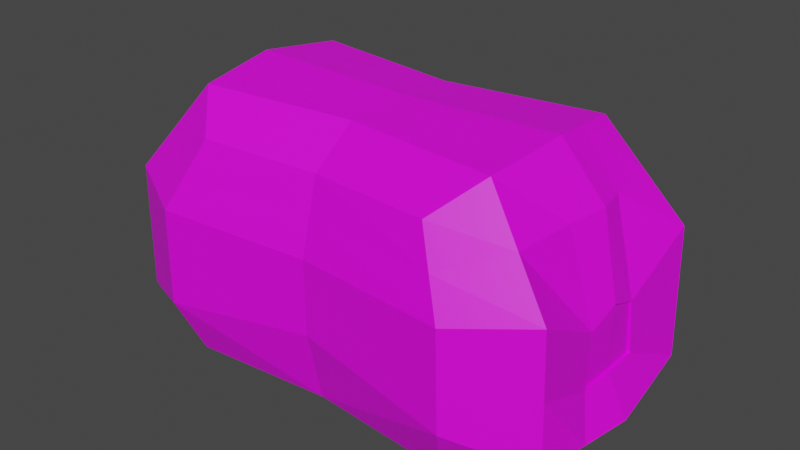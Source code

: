 # Source: stomach2doors.blend  (saved by Blender 3.6.13; exported with 4.5.12 LTS)
import bpy
from mathutils import Matrix  # noqa: F401  (used for matrix-valued properties, if any)

bpy.ops.wm.read_factory_settings(use_empty=True)
scene = bpy.context.scene
scene.name = 'Scene'

# ---- collections
col_collection = bpy.data.collections.new('Collection'); scene.collection.children.link(col_collection)

# ---- images (referenced by path relative to the original .blend; pixels are not part of the script)
import os
ASSET_DIR = os.environ.get("B2B_ASSET_DIR", "")  # directory of the original .blend (textures are referenced by path, not embedded)
HERE = os.path.dirname(os.path.abspath(__file__))  # packed textures are extracted next to this script under _unpacked/

def load_image(name, relpath, width, height, colorspace="sRGB"):
    """Load a texture the original file referenced (path relative to the .blend, or extracted next to this script)."""
    p = next((c for c in (os.path.join(HERE, relpath), os.path.join(ASSET_DIR, relpath)) if relpath and os.path.exists(c)), "")
    if p:
        img = bpy.data.images.load(p, check_existing=True)
        img.name = name
    else:  # same state as the original file: an image datablock whose file is absent (Cycles renders it pink)
        img = bpy.data.images.new(name, width, height)
        img.source = "FILE"
        img.filepath = "//" + (relpath or name)
    img.colorspace_settings.name = colorspace
    return img
img_untitled = load_image('Untitled', '', 1024, 1024, 'sRGB')

# ---- materials (node trees are filled in below, after node groups)
mat_material = bpy.data.materials.new('Material')
mat_material.alpha_threshold = 0.0
mat_material.use_transparent_shadow = False
mat_material.roughness = 0.5
mat_material.line_color = (0.0, 0.0, 0.0, 1.0)

# ---- material node trees
mat_material.use_nodes = True; mat_material.node_tree.nodes.clear()
_N = mat_material.node_tree.nodes; _L = mat_material.node_tree.links
n0 = _N.new('ShaderNodeOutputMaterial'); n0.name = 'Material Output'; n0.location = (300, 300)
n1 = _N.new('ShaderNodeBsdfPrincipled'); n1.name = 'Principled BSDF'; n1.location = (10, 300)
n1.distribution = 'GGX'
n1.subsurface_method = 'RANDOM_WALK_SKIN'
n1.inputs[3].default_value = 1.45
n1.inputs[27].default_value = (0.0, 0.0, 0.0, 1.0)
n1.inputs[28].default_value = 1.0
n2 = _N.new('ShaderNodeTexImage'); n2.name = 'Image Texture'; n2.location = (-280, 260)
n2.image = img_untitled
_L.new(n1.outputs[0], n0.inputs[0])
_L.new(n2.outputs[0], n1.inputs[0])
n0.is_active_output = True

# ---- world
world_world = bpy.data.worlds.new('World'); scene.world = world_world
world_world.use_nodes = True; world_world.node_tree.nodes.clear()
_N = world_world.node_tree.nodes; _L = world_world.node_tree.links
n0 = _N.new('ShaderNodeOutputWorld'); n0.name = 'World Output'; n0.location = (300, 300)
n1 = _N.new('ShaderNodeBackground'); n1.name = 'Background'; n1.location = (10, 300)
n1.inputs[0].default_value = (0.05088, 0.05088, 0.05088, 1.0)
_L.new(n1.outputs[0], n0.inputs[0])
n0.is_active_output = True
world_world.color = (0.05088, 0.05088, 0.05088)
world_world.use_sun_shadow = False
world_world.sun_shadow_jitter_overblur = 0.0

# ---- meshes
me_cube = bpy.data.meshes.new('Cube')
me_cube.from_pydata([(0.9001, 0.8894, 0.6736), (1.171, 1.074, -0.5802), (0.9001, -0.8894, 0.6736), (1.171, -1.074, -0.5802), (1.224, -1.824e-09, 0.983), (1.827, 2.402e-09, -0.7727), (0.6369, 0.596, 0.3973), (0.9365, 0.7497, -0.9912), (0.6369, -0.596, 0.3973), (0.9365, -0.7497, -0.9912), (0.8492, 0.0, 0.5653), (1.404, -3.558e-09, -0.9962), (0.0, 0.937, -0.4411), (1.153, 1.078, 0.1505), (1.153, -1.078, 0.1505), (0.0, -0.8008, 0.659), (1.159, -0.6106, 0.9139), (0.0, -0.937, -0.4411), (0.0, 0.8008, 0.659), (1.724, 0.792, -0.7387), (1.159, 0.6106, 0.9139), (1.724, -0.792, -0.7387), (1.677, 2.328e-09, 0.008599), (0.0, 0.0, 0.9476), (0.0, 0.7148, -0.9831), (0.8212, 0.6943, -0.01815), (0.8212, -0.6943, -0.01815), (0.0, -0.5845, 0.4427), (0.8128, -0.3924, 0.5346), (0.0, -0.7148, -0.9831), (0.0, 0.5845, 0.4427), (1.345, 0.5142, -0.9915), (0.8128, 0.3924, 0.5346), (1.345, -0.5142, -0.9915), (1.581, 0.0, 0.0), (0.0, 0.0, 0.6657), (1.071, 0.9004, -0.9934), (1.071, -0.9004, -0.9934), (1.634, -2.456e-09, -0.9805), (0.0, -0.4675, 0.9045), (0.0, -0.9437, 0.1209), (1.694, -0.7977, 0.2286), (0.0, 0.9437, 0.1209), (1.694, 0.7977, 0.2286), (0.0, 0.4675, 0.9045), (0.0, -0.3441, 0.6377), (0.0, -0.6882, -0.007845), (1.183, -0.4626, -0.005198), (0.0, 0.6882, -0.007845), (1.183, 0.4626, -0.005198), (0.0, 0.3441, 0.6377), (0.0, 0.8137, -0.9879), (0.0, -0.8137, -0.9879), (1.554, 0.6441, -0.9909), (1.554, -0.6441, -0.9854), (0.8758, 0.7182, -0.4881), (0.8767, -0.721, -0.4866), (1.595, -1.746e-09, -0.4796), (0.0, -0.701, -0.4773), (1.261, -0.4874, -0.4802), (0.0, 0.701, -0.4773), (1.26, 0.4841, -0.482), (1.016, 0.0002488, -0.9977), (1.059, 0.02666, -0.4989), (1.192, -0.3053, 0.9485), (1.776, -0.396, -0.7557), (0.831, -0.1962, 0.5499), (1.374, -0.2571, -0.9938), (0.0, -0.2337, 0.9261), (1.663, -0.2333, -0.07995), (0.0, -0.172, 0.6517), (1.582, -0.2313, -0.07701), (1.594, -0.322, -0.9829), (1.59, -0.266, -0.4798), (0.9299, -0.3522, -0.4904), (0.9749, -0.3749, -0.9937), (1.776, 0.396, -0.7557), (1.192, 0.3053, 0.9485), (1.374, 0.2571, -0.9938), (0.831, 0.1962, 0.5499), (1.663, 0.2359, -0.07995), (0.0, 0.2337, 0.9261), (1.582, 0.2313, -0.07701), (0.0, 0.172, 0.6517), (1.594, 0.322, -0.9857), (1.59, 0.266, -0.4798), (0.9749, 0.3749, -0.9937), (0.9366, 0.3517, -0.4978), (1.162, 1.076, -0.2149), (1.162, -1.076, -0.2149), (1.68, 2.328e-09, -0.478), (0.0, -0.9403, -0.1601), (1.709, -0.7949, -0.255), (0.0, 0.9403, -0.1601), (1.709, 0.7949, -0.255), (1.672, -0.2705, -0.4766), (1.672, 0.27, -0.4766), (1.026, 0.9835, 0.412), (1.026, -0.9835, 0.412), (1.51, 0.07805, 0.5729), (0.0, -0.8722, 0.39), (1.426, -0.7041, 0.5712), (0.0, 0.8722, 0.39), (1.426, 0.7041, 0.5712), (1.46, -0.2321, 0.5716), (1.46, 0.3078, 0.5716), (-0.9001, 0.8894, 0.6736), (-1.171, 1.074, -0.5802), (-0.9001, -0.8894, 0.6736), (-1.171, -1.074, -0.5802), (-1.224, -1.824e-09, 0.983), (-1.827, 2.402e-09, -0.7727), (-0.6369, 0.596, 0.3973), (-0.9365, 0.7497, -0.9912), (-0.6369, -0.596, 0.3973), (-0.9365, -0.7497, -0.9912), (-0.8492, 0.0, 0.5653), (-1.404, -3.558e-09, -0.9962), (-1.153, 1.078, 0.1505), (-1.153, -1.078, 0.1505), (-1.159, -0.6106, 0.9139), (-1.724, 0.792, -0.7387), (-1.159, 0.6106, 0.9139), (-1.724, -0.792, -0.7387), (-1.677, 2.328e-09, 0.008599), (-0.8212, 0.6943, -0.01815), (-0.8212, -0.6943, -0.01815), (-0.8128, -0.3924, 0.5346), (-1.345, 0.5142, -0.9915), (-0.8128, 0.3924, 0.5346), (-1.345, -0.5142, -0.9915), (-1.581, 0.0, 0.0), (-1.071, 0.9004, -0.9934), (-1.071, -0.9004, -0.9934), (-1.634, -2.456e-09, -0.9805), (-1.694, -0.7977, 0.2286), (-1.694, 0.7977, 0.2286), (-1.183, -0.4626, -0.005198), (-1.183, 0.4626, -0.005198), (-1.554, 0.6441, -0.9909), (-1.554, -0.6441, -0.9854), (-0.8767, 0.721, -0.4866), (-0.8758, -0.7144, -0.4918), (-1.595, -1.746e-09, -0.4796), (-1.26, -0.4813, -0.4851), (-1.261, 0.4875, -0.4802), (-1.016, 0.000249, -0.9977), (-0.961, 0.009748, -0.5044), (-1.192, -0.3053, 0.9485), (-1.776, -0.396, -0.7557), (-0.831, -0.1962, 0.5499), (-1.374, -0.2571, -0.9938), (-1.663, -0.2333, -0.07995), (-1.582, -0.2313, -0.07701), (-1.594, -0.322, -0.9829), (-1.59, -0.266, -0.4798), (-0.9106, -0.3258, -0.5173), (-0.9749, -0.3749, -0.9937), (-1.776, 0.396, -0.7557), (-1.192, 0.3053, 0.9485), (-1.374, 0.2571, -0.9938), (-0.831, 0.1962, 0.5499), (-1.663, 0.2359, -0.07995), (-1.582, 0.2313, -0.07701), (-1.594, 0.322, -0.9857), (-1.59, 0.266, -0.4798), (-0.9749, 0.3749, -0.9937), (-0.9153, 0.3618, -0.4907), (-1.162, 1.076, -0.2149), (-1.162, -1.076, -0.2149), (-1.68, 2.328e-09, -0.478), (-1.709, -0.7949, -0.255), (-1.709, 0.7949, -0.255), (-1.672, -0.2705, -0.4766), (-1.672, 0.27, -0.4766), (-1.026, 0.9835, 0.412), (-1.026, -0.9835, 0.412), (-1.51, 0.07805, 0.5729), (-1.426, -0.7041, 0.5712), (-1.426, 0.7041, 0.5712), (-1.46, -0.2321, 0.5716), (-1.46, 0.3078, 0.5716), (-0.163, 0.721, -0.9776), (-0.2481, 0.003321, -0.9903), (-0.2016, 0.3618, -0.9818), (-0.5524, 0.364, -0.7627), (-0.6043, -0.02022, -0.8142), (-0.5527, 0.6492, -0.698), (-1.805, 2.328e-09, 0.008599), (-1.791, -0.2333, -0.07995), (-1.791, 0.2359, -0.07995), (-1.808, 2.328e-09, -0.478), (-1.799, -0.2705, -0.4766), (-1.799, 0.27, -0.4766)], [], [(64, 68, 39, 16), (16, 39, 15, 2), (89, 14, 40, 91), (98, 2, 15, 100), (95, 69, 41, 92), (104, 64, 16, 101), (101, 16, 2, 98), (92, 41, 14, 89), (102, 18, 0, 97), (93, 42, 13, 88), (88, 13, 43, 94), (97, 0, 20, 103), (105, 77, 4, 99), (0, 18, 44, 20), (77, 81, 23, 4), (66, 28, 45, 70), (28, 8, 27, 45), (56, 58, 46, 26), (26, 46, 27, 8), (73, 59, 47, 71), (59, 56, 26, 47), (47, 26, 8, 28), (71, 47, 28, 66), (60, 55, 25, 48), (48, 25, 6, 30), (55, 61, 49, 25), (57, 90, 96, 85), (82, 34, 10, 79), (25, 49, 32, 6), (6, 32, 50, 30), (79, 10, 35, 83), (12, 1, 36, 51), (51, 36, 7, 24), (3, 17, 52, 37), (37, 52, 29, 9), (1, 19, 53, 36), (76, 5, 38, 84), (84, 38, 11, 78), (36, 53, 31, 7), (65, 21, 54, 72), (21, 3, 37, 54), (54, 37, 9, 33), (72, 54, 33, 67), (73, 57, 63, 74), (7, 31, 61, 55), (24, 7, 55, 60), (33, 9, 56, 59), (9, 29, 58, 56), (86, 62, 63, 87), (75, 9, 56, 74), (78, 11, 62, 86), (85, 61, 55, 87), (67, 33, 9, 75), (11, 67, 75, 62), (62, 75, 74, 63), (59, 73, 74, 56), (38, 72, 67, 11), (5, 65, 72, 38), (34, 71, 66, 10), (95, 90, 57, 73), (10, 66, 70, 35), (99, 4, 64, 104), (4, 23, 68, 64), (57, 85, 87, 63), (31, 78, 86, 7), (7, 86, 87, 55), (53, 84, 78, 31), (19, 76, 84, 53), (32, 79, 83, 50), (49, 82, 79, 32), (61, 85, 82, 49), (20, 44, 81, 77), (94, 43, 80, 96), (103, 20, 77, 105), (19, 94, 96, 76), (5, 90, 95, 65), (76, 96, 90, 5), (1, 88, 94, 19), (12, 93, 88, 1), (21, 92, 89, 3), (65, 95, 92, 21), (3, 89, 91, 17), (95, 73, 71, 69), (85, 96, 80, 82), (34, 22, 69, 71), (22, 34, 82, 80), (43, 103, 105, 80), (22, 99, 104, 69), (80, 105, 99, 22), (13, 97, 103, 43), (42, 102, 97, 13), (41, 101, 98, 14), (69, 104, 101, 41), (14, 98, 100, 40), (148, 120, 39, 68), (120, 108, 15, 39), (169, 91, 40, 119), (176, 100, 15, 108), (173, 171, 135, 152), (180, 178, 120, 148), (178, 176, 108, 120), (171, 169, 119, 135), (102, 175, 106, 18), (93, 168, 118, 42), (168, 172, 136, 118), (175, 179, 122, 106), (181, 177, 110, 159), (106, 122, 44, 18), (159, 110, 23, 81), (150, 70, 45, 127), (127, 45, 27, 114), (142, 126, 46, 58), (126, 114, 27, 46), (155, 153, 137, 144), (144, 137, 126, 142), (137, 127, 114, 126), (153, 150, 127, 137), (60, 48, 125, 141), (48, 30, 112, 125), (141, 125, 138, 145), (143, 165, 174, 170), (163, 161, 116, 131), (125, 112, 129, 138), (112, 30, 50, 129), (161, 83, 35, 116), (12, 51, 132, 107), (51, 24, 113, 132), (109, 133, 52, 17), (133, 115, 29, 52), (107, 132, 139, 121), (158, 164, 134, 111), (164, 160, 117, 134), (132, 113, 128, 139), (149, 154, 140, 123), (123, 140, 133, 109), (140, 130, 115, 133), (154, 151, 130, 140), (155, 156, 147, 143), (113, 141, 145, 128), (24, 60, 141, 113), (130, 144, 142, 115), (115, 142, 58, 29), (166, 167, 147, 146), (157, 156, 142, 115), (160, 166, 146, 117), (165, 167, 141, 145), (151, 157, 115, 130), (117, 146, 157, 151), (146, 147, 156, 157), (144, 142, 156, 155), (134, 117, 151, 154), (111, 134, 154, 149), (131, 116, 150, 153), (173, 155, 143, 170), (116, 35, 70, 150), (177, 180, 148, 110), (110, 148, 68, 23), (143, 147, 167, 165), (128, 113, 166, 160), (113, 141, 167, 166), (139, 128, 160, 164), (121, 139, 164, 158), (129, 50, 83, 161), (138, 129, 161, 163), (145, 138, 163, 165), (122, 159, 81, 44), (172, 174, 162, 136), (179, 181, 159, 122), (121, 158, 174, 172), (111, 149, 173, 170), (158, 111, 170, 174), (107, 121, 172, 168), (12, 107, 168, 93), (123, 109, 169, 171), (149, 123, 171, 173), (109, 17, 91, 169), (173, 152, 153, 155), (165, 163, 162, 174), (131, 153, 152, 124), (124, 162, 163, 131), (136, 162, 181, 179), (124, 152, 180, 177), (162, 124, 177, 181), (118, 136, 179, 175), (42, 118, 175, 102), (135, 119, 176, 178), (152, 135, 178, 180), (119, 40, 100, 176), (185, 186, 183, 184), (185, 184, 182, 187), (167, 185, 187, 141), (167, 147, 186, 185), (186, 147, 146, 183), (170, 191, 192, 173), (124, 188, 190, 162), (174, 162, 190, 193), (174, 193, 191, 170), (152, 189, 188, 124), (152, 173, 192, 189)])
_uv = me_cube.uv_layers.new(name='UVMap')
_uv.uv.foreach_set('vector', [0.2785, 0.4295, 0.2965, 0.3458, 0.3141, 0.3501, 0.2977, 0.4329, 0.2977, 0.4329, 0.3141, 0.3501, 0.3492, 0.3585, 0.3262, 0.4282, 0.3768, 0.4969, 0.353, 0.4701, 0.403, 0.3716, 0.4351, 0.3793, 0.3397, 0.4473, 0.3262, 0.4282, 0.3492, 0.3585, 0.3752, 0.3648, 0.261, 0.5696, 0.2602, 0.5219, 0.309, 0.4922, 0.3231, 0.5353, 0.2691, 0.4613, 0.2785, 0.4295, 0.2977, 0.4329, 0.3042, 0.4615, 0.3042, 0.4615, 0.2977, 0.4329, 0.3262, 0.4282, 0.3397, 0.4473, 0.3231, 0.5353, 0.309, 0.4922, 0.353, 0.4701, 0.3768, 0.4969, 0.1835, 0.3185, 0.2094, 0.3248, 0.198, 0.3973, 0.1773, 0.4081, 0.1237, 0.3041, 0.1557, 0.3118, 0.1551, 0.4222, 0.1218, 0.435, 0.1218, 0.435, 0.1551, 0.4222, 0.1839, 0.4618, 0.1517, 0.4935, 0.1773, 0.4081, 0.198, 0.3973, 0.2212, 0.4145, 0.2024, 0.437, 0.2287, 0.451, 0.2398, 0.4202, 0.2591, 0.426, 0.2454, 0.4578, 0.198, 0.3973, 0.2094, 0.3248, 0.2446, 0.3333, 0.2212, 0.4145, 0.2398, 0.4202, 0.2621, 0.3375, 0.2793, 0.3417, 0.2591, 0.426, 0.7624, 0.7851, 0.7601, 0.808, 0.6681, 0.8007, 0.6681, 0.7815, 0.7601, 0.808, 0.7407, 0.8374, 0.6681, 0.8345, 0.6681, 0.8007, 0.7697, 0.9413, 0.6681, 0.9407, 0.6681, 0.8867, 0.7628, 0.8868, 0.7628, 0.8868, 0.6681, 0.8867, 0.6681, 0.8345, 0.7407, 0.8374, 0.07114, 0.7865, 0.05459, 0.7446, 0.1191, 0.752, 0.09913, 0.7895, 0.05459, 0.7446, 0.07279, 0.6834, 0.1373, 0.7009, 0.1191, 0.752, 0.1191, 0.752, 0.1373, 0.7009, 0.196, 0.717, 0.1982, 0.7565, 0.09913, 0.7895, 0.1191, 0.752, 0.1982, 0.7565, 0.1992, 0.7808, 0.6681, 0.5841, 0.7696, 0.5834, 0.7628, 0.638, 0.6681, 0.6382, 0.6681, 0.6382, 0.7628, 0.638, 0.7406, 0.6874, 0.6681, 0.6903, 0.075, 0.9304, 0.0552, 0.8698, 0.1197, 0.8606, 0.139, 0.9113, 0.06858, 0.8076, 0.07516, 0.8077, 0.07499, 0.8216, 0.07119, 0.8279, 0.09858, 0.823, 0.1067, 0.8061, 0.1995, 0.8056, 0.1995, 0.8305, 0.139, 0.9113, 0.1197, 0.8606, 0.1988, 0.8548, 0.1973, 0.8942, 0.7406, 0.6874, 0.7601, 0.7169, 0.6681, 0.7242, 0.6681, 0.6903, 0.7624, 0.7397, 0.7643, 0.7624, 0.6681, 0.7624, 0.6681, 0.7433, 0.08745, 0.2953, 0.07877, 0.4524, -5.109e-09, 0.4706, 0.0001929, 0.2742, 0.5765, 0.2627, 0.5838, 0.3813, 0.5645, 0.3754, 0.5645, 0.2623, 0.4071, 0.5323, 0.4715, 0.3881, 0.5592, 0.4093, 0.4691, 0.5848, 0.7612, 0.3641, 0.7849, 0.261, 0.7953, 0.2624, 0.7789, 0.3611, 0.07877, 0.4524, 0.1104, 0.5347, 0.05715, 0.5829, -5.109e-09, 0.4706, 0.1501, 0.5815, 0.2131, 0.6134, 0.1989, 0.6708, 0.1203, 0.6441, 0.6385, 0.4179, 0.6713, 0.4169, 0.6764, 0.4413, 0.6425, 0.4489, 0.5838, 0.3813, 0.6158, 0.4181, 0.5974, 0.4495, 0.5645, 0.3754, 0.2838, 0.6144, 0.3409, 0.591, 0.3656, 0.6578, 0.2812, 0.6834, 0.3409, 0.591, 0.4071, 0.5323, 0.4691, 0.5848, 0.3656, 0.6578, 0.7262, 0.3944, 0.7612, 0.3641, 0.7789, 0.3611, 0.7457, 0.4191, 0.7027, 0.4044, 0.7262, 0.3944, 0.7457, 0.4191, 0.7096, 0.4341, 0.07114, 0.7865, 0.06858, 0.8076, 1.38e-09, 0.813, 0.0005017, 0.741, 0.777, 0.8265, 0.8309, 0.8225, 0.8285, 0.8819, 0.777, 0.8848, 0.6681, 0.5254, 0.777, 0.5249, 0.7696, 0.5834, 0.6681, 0.5841, 0.4121, 0.8201, 0.466, 0.8241, 0.466, 0.8825, 0.4145, 0.8796, 0.777, 1.0, 0.6681, 0.9994, 0.6681, 0.9407, 0.7697, 0.9413, 0.795, 0.6547, 0.7951, 0.6114, 0.8526, 0.6147, 0.8521, 0.6546, 0.7945, 0.5681, 0.7936, 0.5249, 0.8521, 0.5259, 0.8526, 0.5687, 0.6425, 0.4489, 0.6764, 0.4413, 0.6892, 0.498, 0.6259, 0.5144, 0.07119, 0.8279, 0.0552, 0.8698, 0.01897, 0.9288, 0.001592, 0.8743, 0.7096, 0.4341, 0.7457, 0.4191, 0.8075, 0.4641, 0.7494, 0.4831, 0.6764, 0.4413, 0.7096, 0.4341, 0.7494, 0.4831, 0.6892, 0.498, 0.7951, 0.6114, 0.7945, 0.5681, 0.8526, 0.5687, 0.8526, 0.6147, 0.05459, 0.7446, 0.07114, 0.7865, 0.0005017, 0.741, 0.01778, 0.6873, 0.6713, 0.4169, 0.7027, 0.4044, 0.7096, 0.4341, 0.6764, 0.4413, 0.2131, 0.6134, 0.2838, 0.6144, 0.2812, 0.6834, 0.1989, 0.6708, 0.1067, 0.8061, 0.09913, 0.7895, 0.1992, 0.7808, 0.1995, 0.8056, 0.07663, 0.7931, 0.07516, 0.8077, 0.06858, 0.8076, 0.07114, 0.7865, 0.7643, 0.7624, 0.7624, 0.7851, 0.6681, 0.7815, 0.6681, 0.7624, 0.2454, 0.4578, 0.2591, 0.426, 0.2785, 0.4295, 0.2691, 0.4613, 0.2591, 0.426, 0.2793, 0.3417, 0.2965, 0.3458, 0.2785, 0.4295, 0.06858, 0.8076, 0.07119, 0.8279, 0.001592, 0.8743, 1.38e-09, 0.813, 0.5974, 0.4495, 0.6425, 0.4489, 0.6259, 0.5144, 0.5592, 0.5249, 0.7936, 0.698, 0.795, 0.6547, 0.8521, 0.6546, 0.8519, 0.6972, 0.6158, 0.4181, 0.6385, 0.4179, 0.6425, 0.4489, 0.5974, 0.4495, 0.1104, 0.5347, 0.1501, 0.5815, 0.1203, 0.6441, 0.05715, 0.5829, 0.7601, 0.7169, 0.7624, 0.7397, 0.6681, 0.7433, 0.6681, 0.7242, 0.1197, 0.8606, 0.09858, 0.823, 0.1995, 0.8305, 0.1988, 0.8548, 0.0552, 0.8698, 0.07119, 0.8279, 0.09858, 0.823, 0.1197, 0.8606, 0.2212, 0.4145, 0.2446, 0.3333, 0.2621, 0.3375, 0.2398, 0.4202, 0.1517, 0.4935, 0.1839, 0.4618, 0.2135, 0.5103, 0.191, 0.5524, 0.2024, 0.437, 0.2212, 0.4145, 0.2398, 0.4202, 0.2287, 0.451, 0.1104, 0.5347, 0.1517, 0.4935, 0.191, 0.5524, 0.1501, 0.5815, 0.2131, 0.6134, 0.2251, 0.5644, 0.261, 0.5696, 0.2838, 0.6144, 0.1501, 0.5815, 0.191, 0.5524, 0.2251, 0.5644, 0.2131, 0.6134, 0.07877, 0.4524, 0.1218, 0.435, 0.1517, 0.4935, 0.1104, 0.5347, 0.08745, 0.2953, 0.1237, 0.3041, 0.1218, 0.435, 0.07877, 0.4524, 0.3409, 0.591, 0.3231, 0.5353, 0.3768, 0.4969, 0.4071, 0.5323, 0.2838, 0.6144, 0.261, 0.5696, 0.3231, 0.5353, 0.3409, 0.591, 0.4071, 0.5323, 0.3768, 0.4969, 0.4351, 0.3793, 0.4715, 0.3881, 0.07663, 0.7931, 0.07114, 0.7865, 0.09911, 0.7896, 0.09547, 0.7937, 0.07119, 0.8279, 0.07499, 0.8216, 0.09457, 0.8189, 0.09856, 0.8229, 0.1067, 0.8061, 0.09899, 0.8058, 0.09547, 0.7937, 0.09911, 0.7896, 0.09899, 0.8058, 0.1067, 0.8061, 0.09856, 0.8229, 0.09457, 0.8189, 0.1839, 0.4618, 0.2024, 0.437, 0.2287, 0.451, 0.2135, 0.5103, 0.2385, 0.5093, 0.2454, 0.4578, 0.2691, 0.4613, 0.2602, 0.5219, 0.2135, 0.5103, 0.2287, 0.451, 0.2454, 0.4578, 0.2385, 0.5093, 0.1551, 0.4222, 0.1773, 0.4081, 0.2024, 0.437, 0.1839, 0.4618, 0.1557, 0.3118, 0.1835, 0.3185, 0.1773, 0.4081, 0.1551, 0.4222, 0.309, 0.4922, 0.3042, 0.4615, 0.3397, 0.4473, 0.353, 0.4701, 0.2602, 0.5219, 0.2691, 0.4613, 0.3042, 0.4615, 0.309, 0.4922, 0.353, 0.4701, 0.3397, 0.4473, 0.3752, 0.3648, 0.403, 0.3716, 0.3187, 0.2632, 0.3373, 0.2689, 0.3141, 0.3501, 0.2965, 0.3458, 0.3373, 0.2689, 0.3606, 0.2861, 0.3492, 0.3585, 0.3141, 0.3501, 0.4369, 0.2481, 0.4351, 0.3793, 0.403, 0.3716, 0.4035, 0.261, 0.3813, 0.2752, 0.3752, 0.3648, 0.3492, 0.3585, 0.3606, 0.2861, 0.3671, 0.1305, 0.4067, 0.1894, 0.3745, 0.2213, 0.3445, 0.1726, 0.3249, 0.2306, 0.3561, 0.2464, 0.3373, 0.2689, 0.3187, 0.2632, 0.3561, 0.2464, 0.3813, 0.2752, 0.3606, 0.2861, 0.3373, 0.2689, 0.4067, 0.1894, 0.4369, 0.2481, 0.4035, 0.261, 0.3745, 0.2213, 0.1835, 0.3185, 0.2189, 0.236, 0.2324, 0.2551, 0.2094, 0.3248, 0.1237, 0.3041, 0.1817, 0.1868, 0.2055, 0.2133, 0.1557, 0.3118, 0.1817, 0.1868, 0.2351, 0.1483, 0.2492, 0.1912, 0.2055, 0.2133, 0.2189, 0.236, 0.2544, 0.2217, 0.2609, 0.2503, 0.2324, 0.2551, 0.2842, 0.2213, 0.3021, 0.2228, 0.2998, 0.2574, 0.28, 0.2537, 0.2324, 0.2551, 0.2609, 0.2503, 0.2446, 0.3333, 0.2094, 0.3248, 0.28, 0.2537, 0.2998, 0.2574, 0.2793, 0.3417, 0.2621, 0.3375, 0.5738, 0.7851, 0.6681, 0.7815, 0.6681, 0.8007, 0.576, 0.808, 0.576, 0.808, 0.6681, 0.8007, 0.6681, 0.8345, 0.5955, 0.8374, 0.5666, 0.9419, 0.5733, 0.8868, 0.6681, 0.8867, 0.6681, 0.9407, 0.5733, 0.8868, 0.5955, 0.8374, 0.6681, 0.8345, 0.6681, 0.8867, 0.2868, 0.828, 0.3125, 0.8212, 0.333, 0.8592, 0.2694, 0.8683, 0.2694, 0.8683, 0.333, 0.8592, 0.3512, 0.9088, 0.2885, 0.927, 0.333, 0.8592, 0.4099, 0.8556, 0.4076, 0.8935, 0.3512, 0.9088, 0.3125, 0.8212, 0.4111, 0.8321, 0.4099, 0.8556, 0.333, 0.8592, 0.6681, 0.5841, 0.6681, 0.6382, 0.5733, 0.6381, 0.5664, 0.5836, 0.6681, 0.6382, 0.6681, 0.6903, 0.5955, 0.6874, 0.5733, 0.6381, 0.29, 0.6834, 0.3535, 0.7028, 0.334, 0.7528, 0.27, 0.7436, 0.2803, 0.8051, 0.2875, 0.7854, 0.2909, 0.7915, 0.287, 0.8055, 0.3134, 0.7895, 0.4121, 0.7835, 0.4117, 0.8078, 0.3207, 0.8065, 0.3535, 0.7028, 0.4109, 0.7205, 0.4118, 0.7595, 0.334, 0.7528, 0.5955, 0.6874, 0.6681, 0.6903, 0.6681, 0.7242, 0.576, 0.7169, 0.5738, 0.7397, 0.6681, 0.7433, 0.6681, 0.7624, 0.5718, 0.7624, 0.08745, 0.2953, 0.0001929, 0.2742, 0.08963, 0.09948, 0.1514, 0.1516, 0.5765, 0.2627, 0.5645, 0.2623, 0.5733, 0.1494, 0.5929, 0.1453, 0.4801, 0.2304, 0.5592, 0.212, 0.5592, 0.4093, 0.4715, 0.3881, 0.7876, 0.1551, 0.8041, 0.1626, 0.7953, 0.2624, 0.7849, 0.261, 0.1514, 0.1516, 0.08963, 0.09948, 0.1918, 0.02562, 0.2171, 0.09284, 0.2739, 0.06927, 0.2758, -1.886e-08, 0.358, 0.01211, 0.3444, 0.06972, 0.6619, 0.1098, 0.6637, 0.07335, 0.7043, 0.07731, 0.7015, 0.1061, 0.5929, 0.1453, 0.5733, 0.1494, 0.6142, 0.07868, 0.6326, 0.1132, 0.4078, 0.101, 0.4369, 0.03849, 0.5003, 0.09981, 0.4479, 0.1479, 0.4479, 0.1479, 0.5003, 0.09981, 0.5592, 0.212, 0.4801, 0.2304, 0.7668, 0.1236, 0.7881, 0.0974, 0.8041, 0.1626, 0.7876, 0.1551, 0.7392, 0.1158, 0.744, 0.08158, 0.7881, 0.0974, 0.7668, 0.1236, 0.2868, 0.828, 0.2072, 0.8665, 0.1995, 0.8035, 0.2803, 0.8051, 0.52, 0.8241, 0.52, 0.8825, 0.4684, 0.8796, 0.466, 0.8201, 0.6681, 0.5254, 0.6681, 0.5841, 0.5664, 0.5836, 0.5592, 0.5249, 0.8849, 0.8225, 0.8825, 0.8815, 0.8309, 0.8842, 0.8309, 0.8263, 0.5592, 1.0, 0.5666, 0.9419, 0.6681, 0.9407, 0.6681, 0.9994, 0.8349, 0.7792, 0.8931, 0.7795, 0.8918, 0.8202, 0.8348, 0.8225, 0.7771, 0.7793, 0.8324, 0.7749, 0.8348, 0.8197, 0.777, 0.8225, 0.6637, 0.07335, 0.6359, 0.00114, 0.7118, 0.00948, 0.7043, 0.07731, 0.2875, 0.7854, 0.212, 0.7389, 0.2301, 0.6848, 0.27, 0.7436, 0.744, 0.08158, 0.7861, 0.01974, 0.8582, 0.03686, 0.7881, 0.0974, 0.7043, 0.07731, 0.7118, 0.00948, 0.7861, 0.01974, 0.744, 0.08158, 0.777, 0.7359, 0.834, 0.736, 0.8324, 0.7749, 0.7771, 0.7793, 0.2694, 0.8683, 0.2261, 0.927, 0.2072, 0.8665, 0.2868, 0.828, 0.7015, 0.1061, 0.7043, 0.07731, 0.744, 0.08158, 0.7392, 0.1158, 0.3444, 0.06972, 0.358, 0.01211, 0.4369, 0.03849, 0.4078, 0.101, 0.3207, 0.8065, 0.4117, 0.8078, 0.4111, 0.8321, 0.3125, 0.8212, 0.2917, 0.8208, 0.2868, 0.828, 0.2803, 0.8051, 0.287, 0.8055, 0.5718, 0.7624, 0.6681, 0.7624, 0.6681, 0.7815, 0.5738, 0.7851, 0.3021, 0.2228, 0.3249, 0.2306, 0.3187, 0.2632, 0.2998, 0.2574, 0.2998, 0.2574, 0.3187, 0.2632, 0.2965, 0.3458, 0.2793, 0.3417, 0.2803, 0.8051, 0.1995, 0.8035, 0.212, 0.7389, 0.2875, 0.7854, 0.6142, 0.07868, 0.5592, 8.982e-09, 0.6359, 0.00114, 0.6637, 0.07335, 0.8348, 0.7359, 0.8932, 0.738, 0.8931, 0.7795, 0.8349, 0.7792, 0.6326, 0.1132, 0.6142, 0.07868, 0.6637, 0.07335, 0.6619, 0.1098, 0.2171, 0.09284, 0.1918, 0.02562, 0.2758, -1.886e-08, 0.2739, 0.06927, 0.576, 0.7169, 0.6681, 0.7242, 0.6681, 0.7433, 0.5738, 0.7397, 0.334, 0.7528, 0.4118, 0.7595, 0.4121, 0.7835, 0.3134, 0.7895, 0.27, 0.7436, 0.334, 0.7528, 0.3134, 0.7895, 0.2875, 0.7854, 0.2609, 0.2503, 0.28, 0.2537, 0.2621, 0.3375, 0.2446, 0.3333, 0.2351, 0.1483, 0.2969, 0.1138, 0.2977, 0.1616, 0.2492, 0.1912, 0.2544, 0.2217, 0.2842, 0.2213, 0.28, 0.2537, 0.2609, 0.2503, 0.2171, 0.09284, 0.2739, 0.06927, 0.2969, 0.1138, 0.2351, 0.1483, 0.3444, 0.06972, 0.4078, 0.101, 0.3671, 0.1305, 0.3327, 0.1188, 0.2739, 0.06927, 0.3444, 0.06972, 0.3327, 0.1188, 0.2969, 0.1138, 0.1514, 0.1516, 0.2171, 0.09284, 0.2351, 0.1483, 0.1817, 0.1868, 0.08745, 0.2953, 0.1514, 0.1516, 0.1817, 0.1868, 0.1237, 0.3041, 0.4479, 0.1479, 0.4801, 0.2304, 0.4369, 0.2481, 0.4067, 0.1894, 0.4078, 0.101, 0.4479, 0.1479, 0.4067, 0.1894, 0.3671, 0.1305, 0.4801, 0.2304, 0.4715, 0.3881, 0.4351, 0.3793, 0.4369, 0.2481, 0.2917, 0.8208, 0.3047, 0.8195, 0.3125, 0.8212, 0.2868, 0.828, 0.2875, 0.7854, 0.3134, 0.7895, 0.3094, 0.7933, 0.2909, 0.7915, 0.3207, 0.8065, 0.3125, 0.8212, 0.3047, 0.8194, 0.3121, 0.8056, 0.3121, 0.8056, 0.3094, 0.7933, 0.3134, 0.7895, 0.3207, 0.8065, 0.2492, 0.1912, 0.2977, 0.1616, 0.2842, 0.2213, 0.2544, 0.2217, 0.3195, 0.1739, 0.3445, 0.1726, 0.3249, 0.2306, 0.3021, 0.2228, 0.2977, 0.1616, 0.3195, 0.1739, 0.3021, 0.2228, 0.2842, 0.2213, 0.2055, 0.2133, 0.2492, 0.1912, 0.2544, 0.2217, 0.2189, 0.236, 0.1557, 0.3118, 0.2055, 0.2133, 0.2189, 0.236, 0.1835, 0.3185, 0.3745, 0.2213, 0.4035, 0.261, 0.3813, 0.2752, 0.3561, 0.2464, 0.3445, 0.1726, 0.3745, 0.2213, 0.3561, 0.2464, 0.3249, 0.2306, 0.4035, 0.261, 0.403, 0.3716, 0.3752, 0.3648, 0.3813, 0.2752, 0.465, 0.7286, 0.4669, 0.7741, 0.5122, 0.7658, 0.5123, 0.7246, 0.465, 0.7286, 0.5123, 0.7246, 0.5123, 0.6834, 0.4583, 0.6959, 0.4134, 0.732, 0.465, 0.7286, 0.4583, 0.6959, 0.4139, 0.6909, 0.4134, 0.732, 0.4121, 0.7722, 0.4669, 0.7741, 0.465, 0.7286, 0.4669, 0.7741, 0.4121, 0.7722, 0.442, 0.8201, 0.5122, 0.7658, 0.7916, 0.6017, 0.777, 0.6017, 0.778, 0.5706, 0.7927, 0.5706, 0.792, 0.7073, 0.7773, 0.7073, 0.779, 0.6784, 0.7936, 0.6784, 0.7927, 0.6327, 0.7936, 0.6784, 0.779, 0.6784, 0.778, 0.6327, 0.7927, 0.6327, 0.778, 0.6327, 0.777, 0.6017, 0.7916, 0.6017, 0.7936, 0.7359, 0.779, 0.7359, 0.7773, 0.7073, 0.792, 0.7073, 0.7936, 0.5249, 0.7927, 0.5706, 0.778, 0.5706, 0.779, 0.5249])
me_cube.materials.append(mat_material)
me_cube.use_mirror_vertex_groups = False
me_cube.update()
me_cube_001 = bpy.data.meshes.new('Cube.001')
me_cube_001.from_pydata([(1.656, 2.328e-09, 0.008599), (1.648, -0.2333, -0.07995), (1.648, 0.2359, -0.07995), (1.657, 2.328e-09, -0.478), (1.652, -0.2705, -0.4766), (1.652, 0.27, -0.4766), (1.603, 0.0, 0.0), (1.61, -1.746e-09, -0.4796), (1.603, -0.2313, -0.07701), (1.608, -0.266, -0.4798), (1.603, 0.2313, -0.07701), (1.608, 0.266, -0.4798)], [], [(0, 3, 4, 1), (3, 0, 2, 5), (8, 9, 7, 6), (6, 7, 11, 10), (2, 0, 6, 10), (2, 10, 11, 5), (5, 11, 7, 3), (3, 7, 9, 4), (1, 4, 9, 8), (1, 8, 6, 0)])
_uv = me_cube_001.uv_layers.new(name='UVMap')
_uv.uv.foreach_set('vector', [0.06012, 0.2493, 0.5138, 0.2517, 0.5111, 0.5039, 0.1414, 0.4672, 0.5138, 0.2517, 0.06012, 0.2493, 0.1438, 0.02984, 0.5138, 1.404e-08, 0.8893, 0.4637, 0.5138, 0.496, 0.514, 0.248, 0.9611, 0.248, 0.9611, 0.248, 0.514, 0.248, 0.5138, -5.326e-09, 0.8893, 0.03237, 0.0408, 4.138e-09, 0.06012, 0.1793, 0.01051, 0.1827, -1.399e-07, 0.003668, 0.5604, 0.4996, 0.6017, 0.496, 0.6017, 0.8729, 0.5599, 0.8708, 0.5182, 0.496, 0.5599, 0.4998, 0.5575, 0.7478, 0.5138, 0.7478, 0.5138, 0.7478, 0.5575, 0.7478, 0.5599, 0.9958, 0.5182, 1.0, 0.05582, 0.4119, 0.04183, 0.5687, -1.176e-07, 0.5664, 0.01481, 0.4099, 0.05582, 0.4119, 0.01481, 0.4099, 0.01051, 0.1827, 0.06012, 0.1793])
me_cube_001.materials.append(mat_material)
me_cube_001.use_mirror_vertex_groups = False
me_cube_001.update()
me_cube_002 = bpy.data.meshes.new('Cube.002')
me_cube_002.from_pydata([], [], [])
_uv = me_cube_002.uv_layers.new(name='UVMap')
_uv.uv.foreach_set('vector', [])
me_cube_002.materials.append(mat_material)
me_cube_002.use_mirror_vertex_groups = False
me_cube_002.update()

# ---- objects
ob_cube = bpy.data.objects.new('Cube', me_cube)
ob_cube_001 = bpy.data.objects.new('Cube.001', me_cube_001)
ob_cube_002 = bpy.data.objects.new('Cube.002', me_cube_002)

# ---- transforms, parenting, visibility, modifiers, constraints
ob_cube.location = (0.0, 0.0, 0.0)
ob_cube.lock_rotations_4d = False
ob_cube.empty_display_type = 'ARROWS'
ob_cube.lineart.crease_threshold = 0.0
ob_cube_001.location = (0.0, 0.0, 0.0)
ob_cube_001.lock_rotations_4d = False
ob_cube_001.empty_display_type = 'ARROWS'
ob_cube_001.lineart.crease_threshold = 0.0
ob_cube_002.location = (0.0, 0.0, 0.0)
ob_cube_002.lock_rotations_4d = False
ob_cube_002.empty_display_type = 'ARROWS'
ob_cube_002.lineart.crease_threshold = 0.0

# ---- collection membership
col_collection.objects.link(ob_cube)
col_collection.objects.link(ob_cube_001)
col_collection.objects.link(ob_cube_002)

# ---- scene / render settings (as saved in the file)
scene.frame_start = 1; scene.frame_end = 250; scene.frame_set(1)
scene.render.engine = 'BLENDER_EEVEE_NEXT'
scene.cycles.sampling_pattern = 'TABULATED_SOBOL'
scene.view_settings.view_transform = 'Filmic'
bpy.context.view_layer.update()

# ---- added for rendering (the .blend has no active camera and no usable light): camera, sun
cam_auto = bpy.data.cameras.new('AutoCamera')
cam_auto.lens = 50.0
cam_auto.sensor_width = 36.0
cam_auto.clip_end = 1000.0
ob_auto_camera = bpy.data.objects.new('AutoCamera', cam_auto)
scene.collection.objects.link(ob_auto_camera)
ob_auto_camera.location = (4.33199, -5.19838, 3.45826)
ob_auto_camera.rotation_euler = (1.09748, -7.21219e-08, 0.694738)
scene.camera = ob_auto_camera
light_auto_sun = bpy.data.lights.new('AutoSun', 'SUN')
light_auto_sun.energy = 3.0
light_auto_sun.angle = 0.0523599
ob_auto_sun = bpy.data.objects.new('AutoSun', light_auto_sun)
scene.collection.objects.link(ob_auto_sun)
ob_auto_sun.rotation_euler = (0.872665, 0.174533, 0.523599)
bpy.context.view_layer.update()
